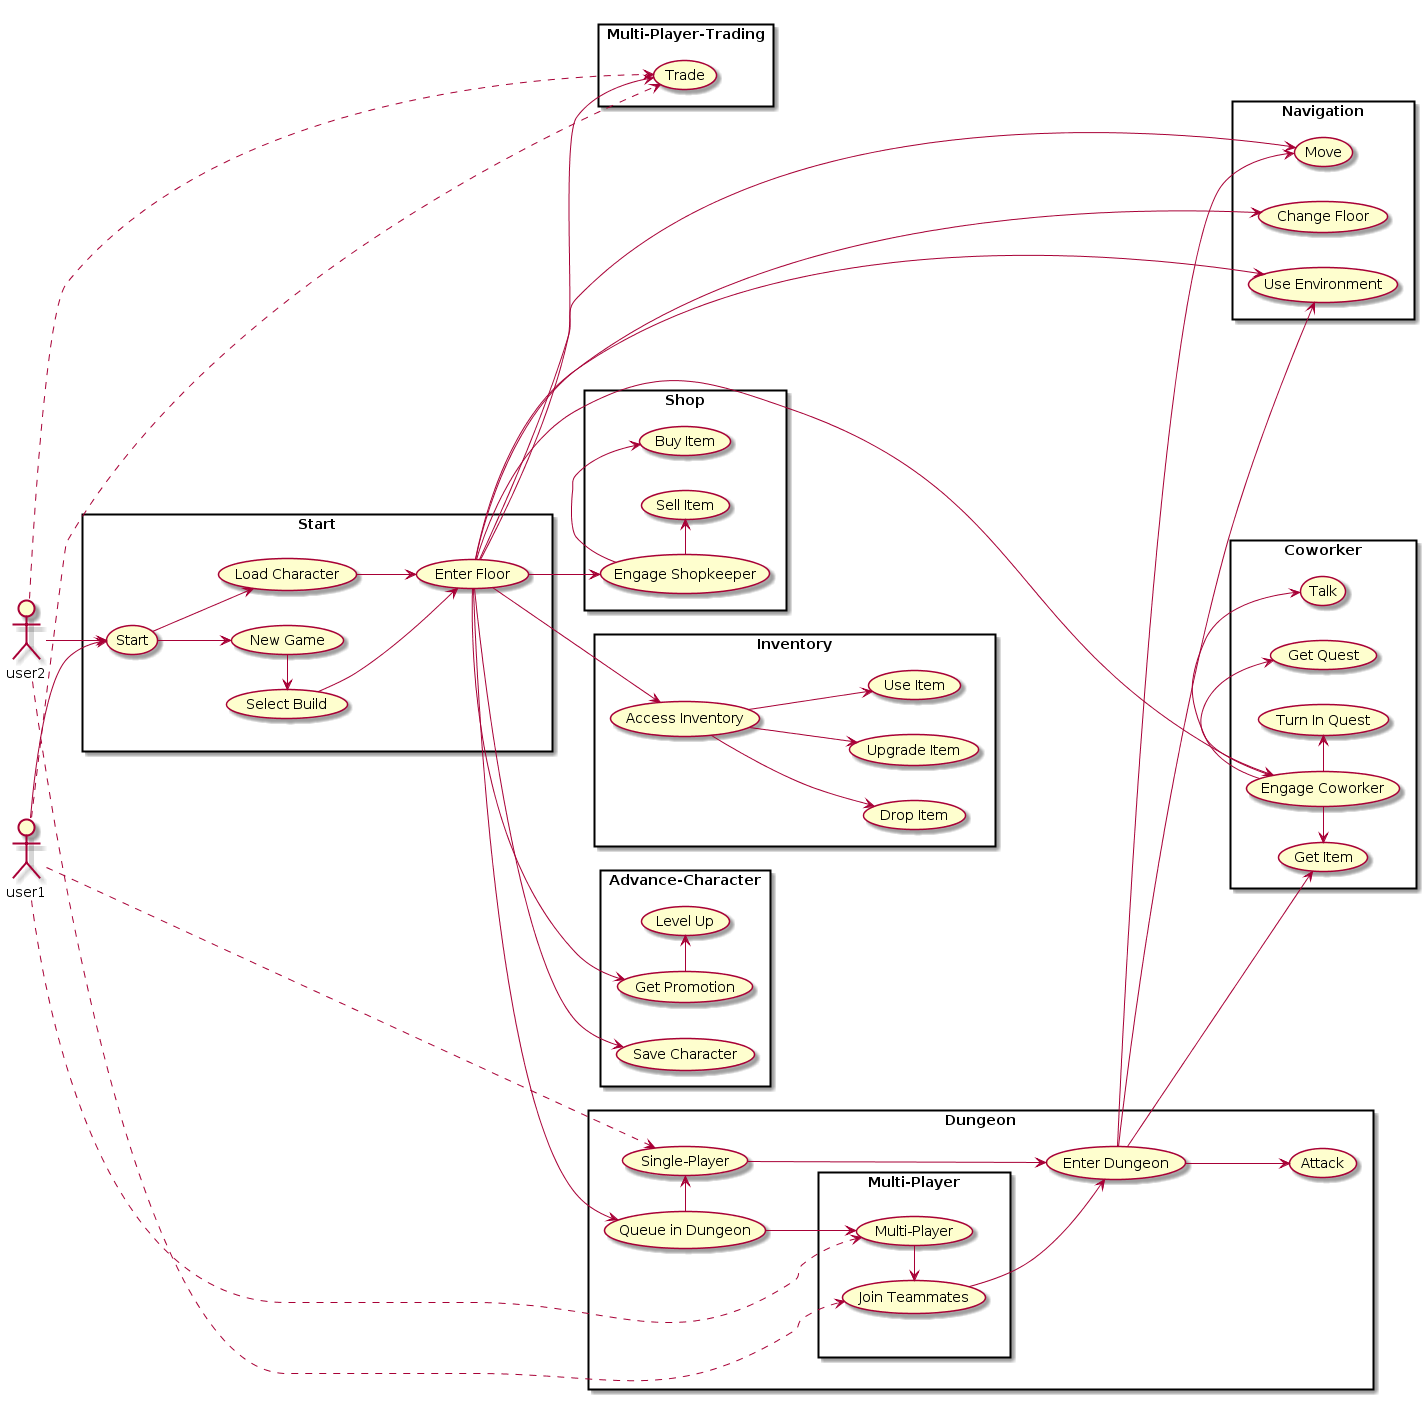

The diagram above was rendered by PlantUML. Its source (embedded in the PNG):
@startuml
left to right direction
:user1: -> (Start)
:user2: -> (Start)

rectangle Start {
	(Start) --> (New Game)
	(Start) --> (Load Character)
	(New Game) -> (Select Build)
	(Select Build) --> (Enter Floor)
	(Load Character) --> (Enter Floor)
}


rectangle Navigation{
	(Enter Floor) --> (Change Floor)
	(Enter Floor) --> (Move)
	(Enter Floor) --> (Use Environment)
}

rectangle Multi-Player-Trading{
:user1: ..> (Trade)
:user2: ..> (Trade)
(Enter Floor) --> (Trade)
}

rectangle Shop{
	(Enter Floor) --> (Engage Shopkeeper)
	(Engage Shopkeeper) -> (Buy Item)
	(Engage Shopkeeper) -> (Sell Item)
}

rectangle Coworker {
	(Enter Floor) --> (Engage Coworker)
	(Engage Coworker) -> (Get Quest)
	(Engage Coworker) -> (Turn In Quest)
	(Engage Coworker) -> (Get Item)
	(Engage Coworker) -> (Talk)
}

rectangle Inventory {
	(Enter Floor) --> (Access Inventory)
	(Access Inventory) --> (Drop Item)
	(Access Inventory) --> (Upgrade Item)
	(Access Inventory) --> (Use Item)
}

rectangle Advance-Character {
	(Enter Floor) --> (Get Promotion)
	(Get Promotion) -> (Level Up)
	(Enter Floor) --> (Save Character)
}

rectangle Dungeon {
	user1 ..> (Single-Player)
	:user1: ..> (Multi-Player)
	
	(Single-Player) --> (Enter Dungeon)
	(Queue in Dungeon) -> (Multi-Player)
	(Queue in Dungeon) -> (Single-Player)
	rectangle Multi-Player {
		(Multi-Player) -> (Join Teammates)
		(Join Teammates) -> (Enter Dungeon)
		:user2: ..> (Join Teammates)
	}
	(Enter Floor) --> (Queue in Dungeon)
	(Enter Dungeon) --> (Attack)
	(Enter Dungeon) --> (Get Item)
	(Enter Dungeon) --> (Move)
	(Enter Dungeon) --> (Use Environment)
}
@enduml